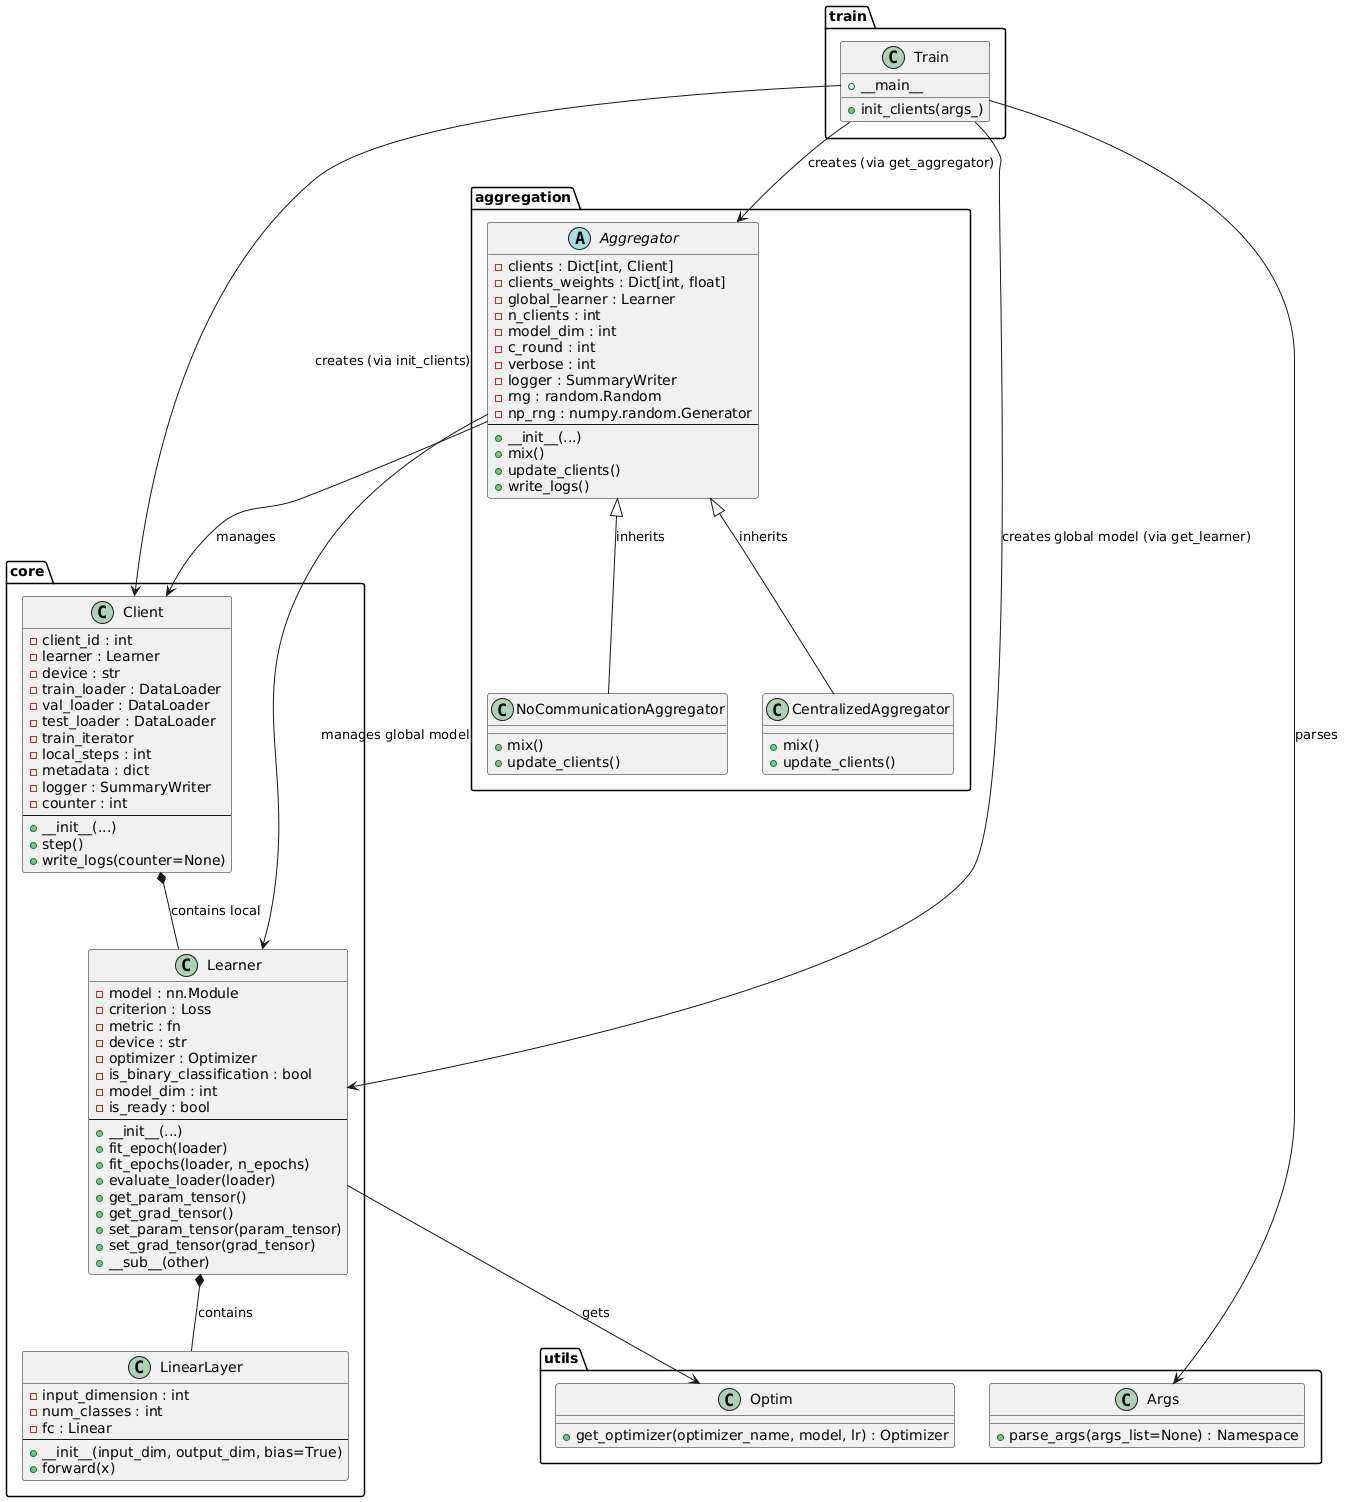

The diagram above was rendered by PlantUML. Its source (embedded in the PNG):
@startuml
package "train" {
  class Train {
    + init_clients(args_)
    + __main__
  }
}

package "core" {
  class Client {
    - client_id : int
    - learner : Learner
    - device : str
    - train_loader : DataLoader
    - val_loader : DataLoader
    - test_loader : DataLoader
    - train_iterator
    - local_steps : int
    - metadata : dict
    - logger : SummaryWriter
    - counter : int
    --
    + __init__(...)
    + step()
    + write_logs(counter=None)
  }

  class Learner {
    - model : nn.Module
    - criterion : Loss
    - metric : fn
    - device : str
    - optimizer : Optimizer
    - is_binary_classification : bool
    - model_dim : int
    - is_ready : bool
    --
    + __init__(...)
    + fit_epoch(loader)
    + fit_epochs(loader, n_epochs)
    + evaluate_loader(loader)
    + get_param_tensor()
    + get_grad_tensor()
    + set_param_tensor(param_tensor)
    + set_grad_tensor(grad_tensor)
    + __sub__(other)
  }

  class LinearLayer {
    - input_dimension : int
    - num_classes : int
    - fc : Linear
    --
    + __init__(input_dim, output_dim, bias=True)
    + forward(x)
  }
}

package "aggregation" {
  abstract class Aggregator {
    - clients : Dict[int, Client]
    - clients_weights : Dict[int, float]
    - global_learner : Learner
    - n_clients : int
    - model_dim : int
    - c_round : int
    - verbose : int
    - logger : SummaryWriter
    - rng : random.Random
    - np_rng : numpy.random.Generator
    --
    + __init__(...)
    + mix()
    + update_clients()
    + write_logs()
  }

  class NoCommunicationAggregator {
    + mix()
    + update_clients()
  }

  class CentralizedAggregator {
    + mix()
    + update_clients()
  }
}

package "utils" {
  class Args {
    + parse_args(args_list=None) : Namespace
  }

  class Optim {
    + get_optimizer(optimizer_name, model, lr) : Optimizer
  }
}

' --------------------------
' Inheritance
Aggregator <|-- NoCommunicationAggregator : inherits
Aggregator <|-- CentralizedAggregator : inherits

' --------------------------
' Associations (with clearer labels)
Train --> Args : parses
Train --> Client : creates (via init_clients)
Train --> Learner : creates global model (via get_learner)
Train --> Aggregator : creates (via get_aggregator)
Client *-- Learner : contains local
Learner *-- LinearLayer : contains
Learner --> Optim : gets
Aggregator --> Client : manages
Aggregator --> Learner : manages global model
@enduml